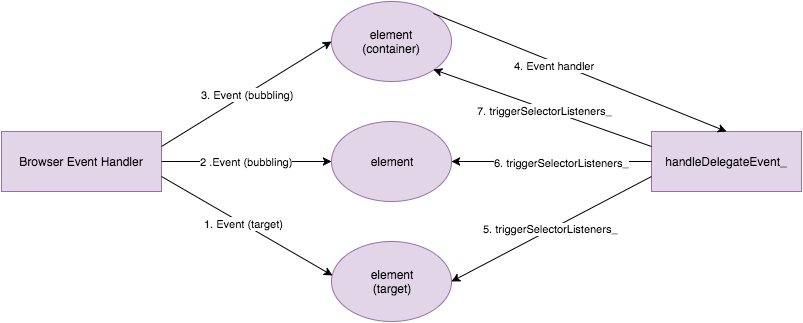

The diagram above was exported from draw.io. Its source (the exported page's mxGraphModel, read from the mxfile embedded in the PNG):
<mxGraphModel dx="948" dy="571" grid="1" gridSize="10" guides="1" tooltips="1" connect="1" arrows="1" fold="1" page="1" pageScale="1" pageWidth="850" pageHeight="1100" background="#ffffff" math="0" shadow="0">
  <root>
    <mxCell id="0" />
    <mxCell id="1" parent="0" />
    <mxCell id="2" value="element&lt;div&gt;(container)&lt;/div&gt;" style="ellipse;whiteSpace=wrap;html=1;labelBackgroundColor=none;fillColor=#e1d5e7;strokeColor=#9673a6;" vertex="1" parent="1">
      <mxGeometry x="350" y="40" width="120" height="80" as="geometry" />
    </mxCell>
    <mxCell id="3" value="element" style="ellipse;whiteSpace=wrap;html=1;labelBackgroundColor=none;fillColor=#e1d5e7;strokeColor=#9673a6;" vertex="1" parent="1">
      <mxGeometry x="350" y="160" width="120" height="80" as="geometry" />
    </mxCell>
    <mxCell id="4" value="element&lt;div&gt;(target)&lt;/div&gt;" style="ellipse;whiteSpace=wrap;html=1;labelBackgroundColor=none;fillColor=#e1d5e7;strokeColor=#9673a6;" vertex="1" parent="1">
      <mxGeometry x="350" y="280" width="120" height="80" as="geometry" />
    </mxCell>
    <mxCell id="5" value="Browser Event Handler" style="whiteSpace=wrap;html=1;labelBackgroundColor=none;fillColor=#e1d5e7;strokeColor=#9673a6;" vertex="1" parent="1">
      <mxGeometry x="20" y="170" width="160" height="60" as="geometry" />
    </mxCell>
    <mxCell id="6" value="handleDelegateEvent_" style="whiteSpace=wrap;html=1;labelBackgroundColor=none;fillColor=#e1d5e7;strokeColor=#9673a6;" vertex="1" parent="1">
      <mxGeometry x="670" y="170" width="150" height="60" as="geometry" />
    </mxCell>
    <mxCell id="7" value="" style="endArrow=classic;html=1;exitX=1;exitY=0.75;entryX=0.008;entryY=0.425;entryPerimeter=0;" edge="1" source="5" target="4" parent="1">
      <mxGeometry x="180" y="215" width="50" height="50" as="geometry">
        <mxPoint x="90" y="430" as="sourcePoint" />
        <mxPoint x="140" y="380" as="targetPoint" />
      </mxGeometry>
    </mxCell>
    <mxCell id="8" value="&lt;font style=&quot;font-size: 11px&quot;&gt;1. Event (target)&lt;/font&gt;" style="text;html=1;resizable=0;points=[];align=center;verticalAlign=middle;labelBackgroundColor=#ffffff;" vertex="1" connectable="0" parent="7">
      <mxGeometry x="-0.0498" y="1" relative="1" as="geometry">
        <mxPoint as="offset" />
      </mxGeometry>
    </mxCell>
    <mxCell id="9" value="&lt;font style=&quot;font-size: 11px&quot;&gt;1. Event (target)&lt;/font&gt;" style="text;html=1;resizable=0;points=[];align=center;verticalAlign=middle;labelBackgroundColor=#ffffff;" vertex="1" connectable="0" parent="1">
      <mxGeometry x="261.8511071057676" y="261.23198314543913" as="geometry">
        <mxPoint as="offset" />
      </mxGeometry>
    </mxCell>
    <mxCell id="10" value="2 .Event (bubbling)" style="endArrow=classic;html=1;exitX=1;exitY=0.5;entryX=0;entryY=0.5;" edge="1" source="5" target="3" parent="1">
      <mxGeometry x="180" y="200" width="50" height="50" as="geometry">
        <mxPoint x="90" y="430" as="sourcePoint" />
        <mxPoint x="140" y="380" as="targetPoint" />
        <Array as="points" />
      </mxGeometry>
    </mxCell>
    <mxCell id="11" value="" style="endArrow=classic;html=1;exitX=1;exitY=0.25;entryX=0;entryY=0.5;" edge="1" source="5" target="2" parent="1">
      <mxGeometry x="180" y="80" width="50" height="50" as="geometry">
        <mxPoint x="90" y="430" as="sourcePoint" />
        <mxPoint x="140" y="380" as="targetPoint" />
      </mxGeometry>
    </mxCell>
    <mxCell id="12" value="&lt;font style=&quot;font-size: 11px&quot;&gt;3. Event (bubbling)&lt;/font&gt;" style="text;html=1;resizable=0;points=[];align=center;verticalAlign=middle;labelBackgroundColor=#ffffff;" vertex="1" connectable="0" parent="11">
      <mxGeometry x="-0.0041" relative="1" as="geometry">
        <mxPoint x="1" as="offset" />
      </mxGeometry>
    </mxCell>
    <mxCell id="13" value="&lt;font style=&quot;font-size: 11px&quot;&gt;3. Event (bubbling)&lt;/font&gt;" style="text;html=1;resizable=0;points=[];align=center;verticalAlign=middle;labelBackgroundColor=#ffffff;" vertex="1" connectable="0" parent="1">
      <mxGeometry x="265.2290017385699" y="132.97620480853038" as="geometry">
        <mxPoint x="1" as="offset" />
      </mxGeometry>
    </mxCell>
    <mxCell id="14" value="" style="endArrow=classic;html=1;exitX=1;exitY=0;entryX=0.5;entryY=0;" edge="1" source="2" target="6" parent="1">
      <mxGeometry x="452" y="52" width="50" height="50" as="geometry">
        <mxPoint x="70" y="430" as="sourcePoint" />
        <mxPoint x="120" y="380" as="targetPoint" />
      </mxGeometry>
    </mxCell>
    <mxCell id="15" value="&lt;font style=&quot;font-size: 11px&quot;&gt;4. Event handler&lt;/font&gt;" style="text;html=1;resizable=0;points=[];align=center;verticalAlign=middle;labelBackgroundColor=#ffffff;" vertex="1" connectable="0" parent="14">
      <mxGeometry x="-0.1675" y="-3" relative="1" as="geometry">
        <mxPoint as="offset" />
      </mxGeometry>
    </mxCell>
    <mxCell id="16" value="&lt;font style=&quot;font-size: 11px&quot;&gt;4. Event handler&lt;/font&gt;" style="text;html=1;resizable=0;points=[];align=center;verticalAlign=middle;labelBackgroundColor=#ffffff;" vertex="1" connectable="0" parent="1">
      <mxGeometry x="572.3949830803951" y="103.72086666976293" as="geometry">
        <mxPoint as="offset" />
      </mxGeometry>
    </mxCell>
    <mxCell id="17" value="5. triggerSelectorListeners_" style="endArrow=classic;html=1;exitX=0;exitY=0.75;entryX=1;entryY=0.5;" edge="1" source="6" target="4" parent="1">
      <mxGeometry x="470" y="215" width="50" height="50" as="geometry">
        <mxPoint x="70" y="430" as="sourcePoint" />
        <mxPoint x="120" y="380" as="targetPoint" />
      </mxGeometry>
    </mxCell>
    <mxCell id="18" value="" style="endArrow=classic;html=1;exitX=0;exitY=0.5;entryX=1;entryY=0.5;" edge="1" source="6" target="3" parent="1">
      <mxGeometry x="470" y="200" width="50" height="50" as="geometry">
        <mxPoint x="70" y="430" as="sourcePoint" />
        <mxPoint x="120" y="380" as="targetPoint" />
      </mxGeometry>
    </mxCell>
    <mxCell id="19" value="&lt;span&gt;&lt;font style=&quot;font-size: 11px&quot;&gt;6. triggerSelectorListeners_&lt;/font&gt;&lt;/span&gt;" style="text;html=1;resizable=0;points=[];align=center;verticalAlign=middle;labelBackgroundColor=#ffffff;" vertex="1" connectable="0" parent="18">
      <mxGeometry x="0.1833" y="2" relative="1" as="geometry">
        <mxPoint x="28" y="-2" as="offset" />
      </mxGeometry>
    </mxCell>
    <mxCell id="20" value="&lt;span&gt;&lt;font style=&quot;font-size: 11px&quot;&gt;6. triggerSelectorListeners_&lt;/font&gt;&lt;/span&gt;" style="text;html=1;resizable=0;points=[];align=center;verticalAlign=middle;labelBackgroundColor=#ffffff;" vertex="1" connectable="0" parent="1">
      <mxGeometry x="580" y="200" as="geometry">
        <mxPoint x="28" y="-2" as="offset" />
      </mxGeometry>
    </mxCell>
    <mxCell id="21" value="" style="endArrow=classic;html=1;entryX=1;entryY=1;exitX=0;exitY=0.25;" edge="1" source="6" target="2" parent="1">
      <mxGeometry x="452" y="108" width="50" height="50" as="geometry">
        <mxPoint x="630" y="180" as="sourcePoint" />
        <mxPoint x="70" y="380" as="targetPoint" />
      </mxGeometry>
    </mxCell>
    <mxCell id="22" value="&lt;span&gt;&lt;font style=&quot;font-size: 11px&quot;&gt;7. triggerSelectorListeners_&lt;/font&gt;&lt;/span&gt;" style="text;html=1;resizable=0;points=[];align=center;verticalAlign=middle;labelBackgroundColor=#ffffff;" vertex="1" connectable="0" parent="21">
      <mxGeometry x="-0.0206" y="1" relative="1" as="geometry">
        <mxPoint as="offset" />
      </mxGeometry>
    </mxCell>
    <mxCell id="23" value="&lt;span&gt;&lt;font style=&quot;font-size: 11px&quot;&gt;7. triggerSelectorListeners_&lt;/font&gt;&lt;/span&gt;" style="text;html=1;resizable=0;points=[];align=center;verticalAlign=middle;labelBackgroundColor=#ffffff;" vertex="1" connectable="0" parent="1">
      <mxGeometry x="563.118072212518" y="148.30867251745337" as="geometry">
        <mxPoint as="offset" />
      </mxGeometry>
    </mxCell>
  </root>
</mxGraphModel>